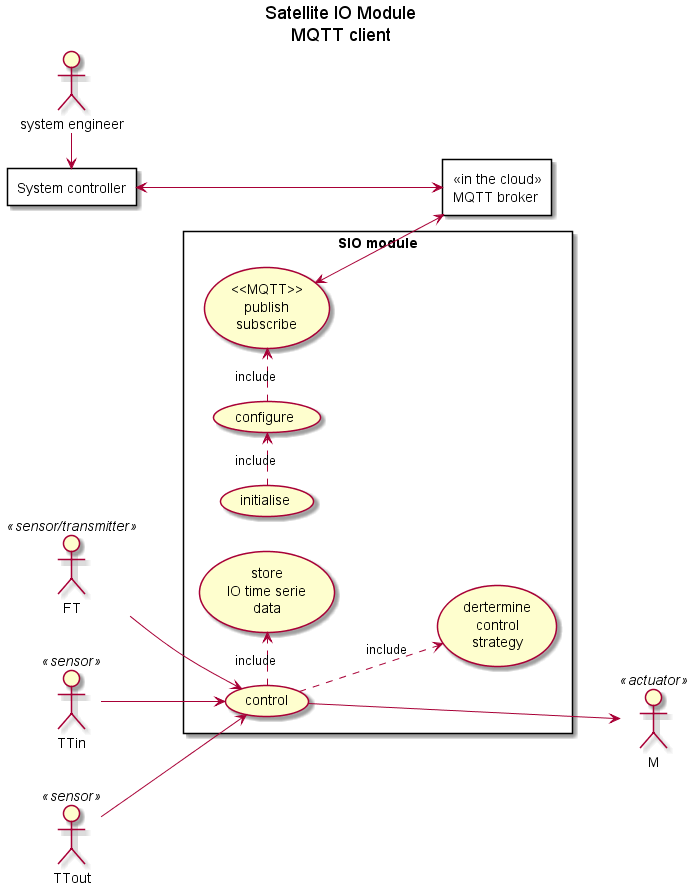

The diagram above was rendered by PlantUML. Its source (embedded in the PNG):
@startuml

title Satellite IO Module\nMQTT client

left to right direction

: FT : <<sensor/transmitter>> as ft
: TTin : <<sensor>> as ttin
: TTout : <<sensor>> as ttout
: M : <<actuator>> as m

: system engineer : as seng

rectangle "System controller" as sctl {
}

rectangle "<<in the cloud>>\nMQTT broker" as mbr {
}

rectangle "SIO module" {
  usecase "initialise" as init
  usecase "configure" as conf
  usecase "control" as cntrl
  usecase "dertermine\ncontrol\nstrategy" as scs 
  usecase "<<MQTT>>\npublish\nsubscribe" as pubsub
  usecase "store\nIO time serie\ndata" as siod

  (init) .> (conf) : include
  (conf) .> (pubsub) : include
  (cntrl) .> (siod) : include
  (cntrl) ..> (scs) : include
}

ft --> cntrl
ttin --> cntrl
ttout --> cntrl
cntrl ---> m

seng -> sctl
sctl <---> mbr

pubsub <--> mbr

@enduml